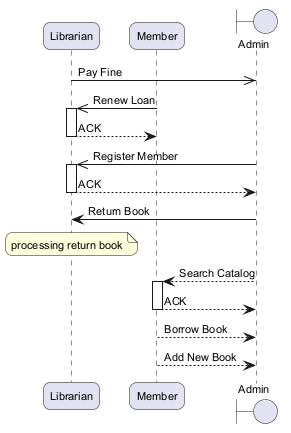

The diagram above was rendered by PlantUML. Its source (embedded in the PNG):
@startuml
skinparam backgroundColor #FFFFFF
skinparam roundCorner 15
skinparam defaultFontSize 11
participant "Librarian" as L
participant "Member" as M
boundary "Admin" as A
L ->> A : Pay Fine
M ->> L : Renew Loan
activate L
L --> M : ACK
deactivate L
A ->> L : Register Member
activate L
L --> A : ACK
deactivate L
A -> L : Return Book
note over L : processing return book
A --> M : Search Catalog
activate M
M --> A : ACK
deactivate M
M --> A : Borrow Book
M --> A : Add New Book
@enduml